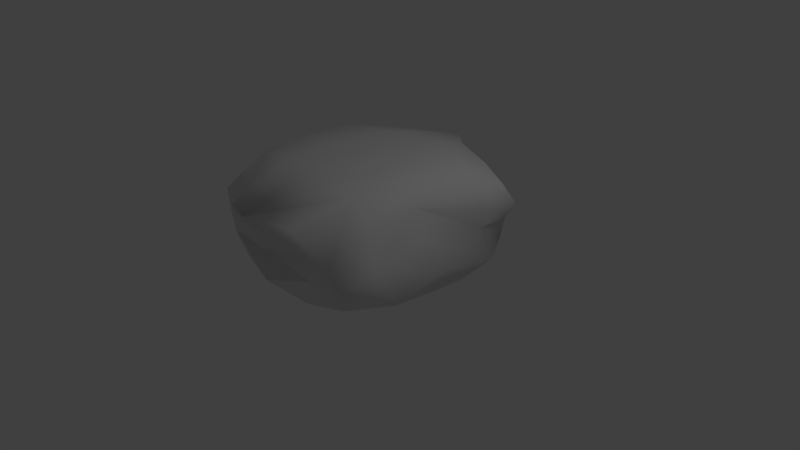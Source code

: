 # Source: rock.blend  (saved by Blender 2.79.0; exported with 4.5.12 LTS)
import bpy
from mathutils import Matrix  # noqa: F401  (used for matrix-valued properties, if any)

bpy.ops.wm.read_factory_settings(use_empty=True)
scene = bpy.context.scene
scene.name = 'Scene'

# ---- collections
col_collection_1 = bpy.data.collections.new('Collection 1'); scene.collection.children.link(col_collection_1)

# ---- materials (node trees are filled in below, after node groups)
mat_material = bpy.data.materials.new('Material')
mat_material.alpha_threshold = 0.0
mat_material.use_transparent_shadow = False
mat_material.roughness = 0.5
mat_material.specular_intensity = 0.3

# ---- material node trees

# ---- world
world_world = bpy.data.worlds.new('World'); scene.world = world_world
world_world.color = (0.05088, 0.05088, 0.05088)
world_world.use_sun_shadow = False
world_world.sun_shadow_jitter_overblur = 0.0
world_world.cycles.sampling_method = 'MANUAL'

# ---- cameras
cam_camera = bpy.data.cameras.new('Camera')
cam_camera.clip_end = 100.0
cam_camera.lens = 35.0
cam_camera.sensor_width = 32.0
cam_camera.sensor_height = 18.0
cam_camera.ortho_scale = 7.314
cam_camera.dof.focus_distance = 0.0
cam_camera.dof.aperture_fstop = 128.0

# ---- lights
light_lamp = bpy.data.lights.new('Lamp', 'POINT')
light_lamp.transmission_factor = 0.0
light_lamp.cutoff_distance = 30.0
light_lamp.energy = 100.0
light_lamp.shadow_buffer_clip_start = 1.001
light_lamp.shadow_soft_size = 0.1
light_lamp.shadow_maximum_resolution = 0.006
light_lamp.use_absolute_resolution = True

# ---- meshes
me_cube_001 = bpy.data.meshes.new('Cube.001')
me_cube_001.from_pydata([(-0.5379, -0.058, 1.154), (-1.052, -0.0646, 0.9545), (-1.156, -0.2178, 0.4595), (-1.176, 1.281, 0.6464), (-1.02, 1.175, 1.106), (-0.6103, 1.148, 1.328), (0.8085, 1.346, 0.9021), (0.444, 1.033, 1.514), (0.9363, 0.6775, 1.426), (-1.282, 0.884, 1.218), (-1.719, 0.9165, -0.6998), (-1.356, 1.245, -0.7168), (-0.6819, 1.18, -1.482), (-0.3215, -0.0603, -0.702), (-0.6924, -0.1143, -0.8358), (-1.063, 0.07452, -1.016), (-0.3597, -0.2197, -0.5967), (-0.4762, -0.274, -0.03739), (-1.095, -0.254, -0.1185), (0.5481, -0.2841, -0.6576), (0.4804, -0.3121, -0.1111), (-0.01579, -0.3127, -0.06024), (0.3835, -0.2981, 0.5332), (0.2436, -0.1415, 1.191), (-0.1546, -0.1145, 1.229), (-0.198, 1.36, 0.6308), (-0.3448, 1.152, 1.73), (-0.06528, 1.103, 1.796), (0.8016, 1.333, -0.7167), (0.063, 1.276, -0.9943), (0.04611, 1.352, -0.2537), (-0.5442, 1.29, -0.8894), (-1.177, 1.303, 0.009798), (1.348, 0.1898, 0.7468), (1.267, 0.6307, 1.008), (1.155, 0.478, 1.382), (1.324, 0.1274, -0.8561), (1.267, 0.6002, -0.6897), (1.175, 0.6925, 0.169), (1.424, 0.8972, -0.707), (1.232, 1.217, -0.5945), (0.9754, 1.247, 0.04789), (-0.7067, 0.1906, 1.347), (-1.044, 0.4029, 1.29), (-1.648, 0.452, 0.8536), (0.667, 0.4399, 1.449), (0.2601, 0.4526, 1.365), (-0.1351, 0.1567, 1.505), (0.5242, 0.6914, 1.41), (-1.76, 0.3196, -0.7246), (-1.186, 0.4816, -1.134), (-1.646, 0.4626, 0.459), (-1.649, 0.4298, -0.06403), (-1.548, -0.1538, -0.2556), (-1.434, 1.017, 0.7468), (-0.2632, 0.9168, -1.717), (-0.7755, 0.4976, -1.403), (0.802, 0.8503, -1.529), (0.5563, 0.4493, -1.497), (-0.1998, 0.3368, -1.536), (0.4689, -0.1429, -1.027), (0.06726, -0.07271, -0.7835), (-0.1805, 0.06095, -1.234), (-0.6309, -0.2263, 0.5923), (-0.1063, -0.2744, 0.596), (-0.6779, 1.33, 0.6982), (-0.6033, 1.344, -0.01128), (1.116, 1.068, 0.981), (1.051, 1.069, 0.1975), (-0.9445, 0.7436, 1.392), (-0.06687, 0.6521, 1.602), (-0.9745, 0.9261, -1.431), (-1.483, 1.069, 0.04533), (-0.751, 0.1491, -1.123), (-0.8624, -0.2192, -0.5371), (0.1728, -0.1885, -0.5325), (1.042, -0.1905, -0.6379), (1.045, -0.1576, -0.148), (1.009, -0.1265, 0.4703), (0.7363, -0.07603, 1.067), (0.3428, 1.371, 0.8637), (0.6115, 1.352, -0.2908), (0.7705, 1.122, -1.3), (0.1053, 1.127, -1.585), (-0.175, 1.147, -1.801), (1.015, 0.1835, 1.313), (1.269, 0.2411, -0.06388), (1.081, 0.1751, -1.288), (1.2, 0.5382, -1.222), (1.386, 0.8076, -1.182), (1.304, 1.084, -1.024), (-1.571, 0.1103, 0.7707), (0.4943, 0.1534, 1.399), (-1.346, -0.0787, -0.8081), (-1.55, 0.03351, 0.4876), (0.1532, 0.8392, -1.832), (0.5127, 0.1147, -1.198), (0.8969, -0.1167, -1.078)], [], [(0, 1, 2), (3, 4, 5), (6, 7, 8), (5, 4, 9), (10, 11, 12), (13, 14, 15), (16, 17, 18), (19, 20, 21), (22, 23, 24), (25, 26, 27), (28, 29, 30), (31, 11, 32), (33, 34, 35), (36, 37, 38), (39, 40, 41), (42, 43, 44), (45, 46, 47), (48, 27, 26), (49, 50, 15), (51, 52, 53), (54, 3, 32), (55, 56, 50), (57, 58, 59), (60, 61, 62), (63, 2, 18), (21, 64, 63), (24, 0, 63), (65, 5, 26), (30, 66, 65), (66, 32, 3), (67, 8, 35), (68, 67, 34), (41, 6, 67), (69, 9, 44), (46, 70, 69), (26, 5, 69), (49, 10, 71), (72, 10, 49), (32, 11, 10), (56, 73, 15), (62, 73, 56), (61, 13, 73), (13, 16, 74), (75, 16, 13), (75, 21, 17), (60, 19, 75), (76, 19, 60), (76, 77, 20), (20, 22, 64), (77, 78, 22), (78, 79, 23), (6, 80, 27), (81, 80, 6), (81, 30, 25), (28, 81, 41), (82, 28, 40), (83, 29, 28), (29, 31, 66), (84, 31, 29), (84, 12, 11), (78, 33, 85), (77, 86, 33), (86, 38, 34), (36, 86, 77), (87, 36, 76), (87, 88, 37), (37, 39, 68), (88, 89, 39), (89, 90, 40), (0, 42, 91), (24, 47, 42), (47, 46, 43), (92, 47, 24), (85, 92, 23), (35, 45, 92), (45, 48, 70), (35, 8, 48), (8, 7, 27), (93, 15, 14), (53, 93, 74), (52, 49, 93), (2, 94, 53), (1, 91, 94), (44, 51, 94), (54, 72, 52), (9, 54, 51), (9, 4, 3), (84, 55, 71), (83, 95, 55), (95, 59, 56), (82, 57, 95), (90, 89, 57), (89, 88, 58), (58, 96, 62), (88, 87, 96), (87, 97, 60), (63, 0, 2), (65, 3, 5), (67, 6, 8), (69, 5, 9), (71, 10, 12), (73, 13, 15), (74, 16, 18), (75, 19, 21), (64, 22, 24), (80, 25, 27), (81, 28, 30), (66, 31, 32), (85, 33, 35), (86, 36, 38), (68, 39, 41), (91, 42, 44), (92, 45, 47), (70, 48, 26), (93, 49, 15), (94, 51, 53), (72, 54, 32), (71, 55, 50), (95, 57, 59), (96, 60, 62), (17, 63, 18), (17, 21, 63), (64, 24, 63), (25, 65, 26), (25, 30, 65), (65, 66, 3), (34, 67, 35), (38, 68, 34), (68, 41, 67), (43, 69, 44), (43, 46, 69), (70, 26, 69), (50, 49, 71), (52, 72, 49), (72, 32, 10), (50, 56, 15), (59, 62, 56), (62, 61, 73), (14, 13, 74), (61, 75, 13), (16, 75, 17), (61, 60, 75), (97, 76, 60), (19, 76, 20), (21, 20, 64), (20, 77, 22), (22, 78, 23), (7, 6, 27), (41, 81, 6), (80, 81, 25), (40, 28, 41), (90, 82, 40), (82, 83, 28), (30, 29, 66), (83, 84, 29), (31, 84, 11), (79, 78, 85), (78, 77, 33), (33, 86, 34), (76, 36, 77), (97, 87, 76), (36, 87, 37), (38, 37, 68), (37, 88, 39), (39, 89, 40), (1, 0, 91), (0, 24, 42), (42, 47, 43), (23, 92, 24), (79, 85, 23), (85, 35, 92), (46, 45, 70), (45, 35, 48), (48, 8, 27), (74, 93, 14), (18, 53, 74), (53, 52, 93), (18, 2, 53), (2, 1, 94), (91, 44, 94), (51, 54, 52), (44, 9, 51), (54, 9, 3), (12, 84, 71), (84, 83, 55), (55, 95, 56), (83, 82, 95), (82, 90, 57), (57, 89, 58), (59, 58, 62), (58, 88, 96), (96, 87, 60)])
me_cube_001.polygons.foreach_set('use_smooth', [True] * 192)
_uv = me_cube_001.uv_layers.new(name='UVMap')
_uv.uv.foreach_set('vector', [0.05829, 0.5699, 0.08261, 0.5067, 0.1529, 0.4987, 0.2063, 0.3782, 0.1556, 0.4023, 0.09978, 0.3877, 0.8545, 0.3493, 0.795, 0.249, 0.8707, 0.1749, 0.9441, 0.6946, 0.9057, 0.6826, 0.9167, 0.6045, 0.3368, 0.08201, 0.3692, 0.000842, 0.4892, 0.0, 0.5127, 0.3106, 0.4816, 0.3231, 0.4473, 0.2762, 0.2768, 0.5835, 0.2154, 0.5785, 0.2237, 0.5024, 0.2885, 0.6956, 0.2265, 0.6947, 0.2208, 0.6358, 0.1496, 0.6887, 0.06005, 0.669, 0.05371, 0.62, 0.1155, 0.2999, 0.04202, 0.4025, 0.01139, 0.3834, 0.1339, 0.09467, 0.2261, 0.1276, 0.1657, 0.1994, 0.2737, 0.1876, 0.3356, 0.2678, 0.2584, 0.3215, 0.4229, 0.6541, 0.5205, 0.6847, 0.4775, 0.7263, 0.4227, 0.4592, 0.5294, 0.4791, 0.5396, 0.5807, 0.7441, 0.8145, 0.6723, 0.7875, 0.6838, 0.712, 0.01627, 0.5363, 0.006598, 0.4823, 0.0544, 0.4025, 0.8552, 0.1259, 0.8187, 0.1375, 0.7861, 0.07016, 0.8291, 0.1826, 0.7208, 0.2512, 0.694, 0.2682, 0.3485, 0.2255, 0.431, 0.1768, 0.4473, 0.2762, 0.8217, 0.4944, 0.7589, 0.4881, 0.7478, 0.3611, 0.8534, 0.6288, 0.8441, 0.7006, 0.7667, 0.7072, 0.555, 0.05746, 0.4911, 0.1663, 0.431, 0.1768, 0.6612, 0.07164, 0.6424, 0.17, 0.5654, 0.2, 0.6197, 0.3211, 0.56, 0.3103, 0.5564, 0.2715, 0.1376, 0.5634, 0.1529, 0.4987, 0.2237, 0.5024, 0.2208, 0.6358, 0.1407, 0.6292, 0.1376, 0.5634, 0.05371, 0.62, 0.05829, 0.5699, 0.1376, 0.5634, 0.155, 0.3441, 0.09978, 0.3877, 0.04202, 0.4025, 0.1657, 0.1994, 0.2062, 0.2743, 0.155, 0.3441, 0.2062, 0.2743, 0.2584, 0.3215, 0.2063, 0.3782, 0.8962, 0.2829, 0.8707, 0.1749, 0.9071, 0.1336, 0.6226, 0.5818, 0.6173, 0.6784, 0.5205, 0.6847, 0.6629, 0.5621, 0.6723, 0.6611, 0.6173, 0.6784, 0.9492, 0.5877, 0.9167, 0.6045, 0.8696, 0.4909, 0.7916, 0.8662, 0.7441, 0.8212, 0.7521, 0.7072, 0.9999, 0.7068, 0.9441, 0.6946, 0.9492, 0.5877, 0.3485, 0.2255, 0.3368, 0.08201, 0.4607, 0.06353, 0.7665, 0.64, 0.6723, 0.5967, 0.6778, 0.4598, 0.7667, 0.7072, 0.6749, 0.6876, 0.6723, 0.5967, 0.4911, 0.1663, 0.4857, 0.255, 0.4473, 0.2762, 0.5564, 0.2715, 0.4857, 0.255, 0.4911, 0.1663, 0.3368, 0.8336, 0.3369, 0.7859, 0.3845, 0.7263, 0.5127, 0.3106, 0.5062, 0.351, 0.4481, 0.3543, 0.5595, 0.342, 0.5062, 0.351, 0.5127, 0.3106, 0.2665, 0.646, 0.2208, 0.6358, 0.2154, 0.5785, 0.6197, 0.3211, 0.61, 0.3611, 0.5595, 0.342, 0.2786, 0.7492, 0.2885, 0.6956, 0.3209, 0.6737, 0.2786, 0.7492, 0.2184, 0.7526, 0.2265, 0.6947, 0.2265, 0.6947, 0.1496, 0.6887, 0.1407, 0.6292, 0.2184, 0.7526, 0.1432, 0.7525, 0.1496, 0.6887, 0.1432, 0.7525, 0.06927, 0.7227, 0.06005, 0.669, 0.8545, 0.3493, 0.8083, 0.3611, 0.7208, 0.2512, 0.1162, 0.1497, 0.04602, 0.2771, 0.0, 0.2413, 0.1162, 0.1497, 0.1657, 0.1994, 0.1155, 0.2999, 0.1339, 0.09467, 0.1162, 0.1497, 0.05622, 0.1459, 0.1879, 0.03519, 0.1339, 0.09467, 0.08564, 0.06534, 0.273, 0.06412, 0.2261, 0.1276, 0.1339, 0.09467, 0.2261, 0.1276, 0.2737, 0.1876, 0.2062, 0.2743, 0.3165, 0.06843, 0.2737, 0.1876, 0.2261, 0.1276, 0.3165, 0.06843, 0.3368, 0.1404, 0.3356, 0.2678, 0.3401, 0.6102, 0.4229, 0.6541, 0.4046, 0.7132, 0.34, 0.5363, 0.4398, 0.5539, 0.4229, 0.6541, 0.4398, 0.5539, 0.5396, 0.5807, 0.5205, 0.6847, 0.4227, 0.4592, 0.4398, 0.5539, 0.34, 0.5363, 0.4295, 0.4003, 0.4227, 0.4592, 0.3368, 0.4768, 0.4295, 0.4003, 0.5177, 0.4127, 0.5294, 0.4791, 0.5294, 0.4791, 0.6042, 0.4822, 0.6226, 0.5818, 0.5177, 0.4127, 0.5865, 0.4235, 0.6042, 0.4822, 0.5865, 0.4235, 0.6465, 0.4411, 0.671, 0.4914, 0.05829, 0.5699, 0.01627, 0.5363, 0.09085, 0.4319, 0.05371, 0.62, 0.0, 0.6084, 0.01627, 0.5363, 0.7861, 0.07016, 0.8187, 0.1375, 0.6941, 0.1437, 0.01231, 0.683, 0.0, 0.6084, 0.05371, 0.62, 0.01983, 0.7426, 0.01231, 0.683, 0.06005, 0.669, 0.9071, 0.1336, 0.8552, 0.1259, 0.8571, 0.07013, 0.8552, 0.1259, 0.8291, 0.1826, 0.7587, 0.168, 0.9071, 0.1336, 0.8707, 0.1749, 0.8291, 0.1826, 0.8707, 0.1749, 0.795, 0.249, 0.7208, 0.2512, 0.4081, 0.3181, 0.4473, 0.2762, 0.4816, 0.3231, 0.2322, 0.4405, 0.2912, 0.4545, 0.2701, 0.5239, 0.7589, 0.4881, 0.6778, 0.4598, 0.6853, 0.3887, 0.1529, 0.4987, 0.1301, 0.4362, 0.2322, 0.4405, 0.08261, 0.5067, 0.09085, 0.4319, 0.1301, 0.4362, 0.8696, 0.4909, 0.8217, 0.4944, 0.8347, 0.4016, 0.8534, 0.6288, 0.7665, 0.64, 0.7589, 0.4881, 0.9167, 0.6045, 0.8534, 0.6288, 0.8217, 0.4944, 0.9167, 0.6045, 0.9057, 0.6826, 0.8441, 0.7006, 0.5639, 9.1e-05, 0.555, 0.05746, 0.4607, 0.06353, 0.5821, 0.007382, 0.6089, 0.07216, 0.555, 0.05746, 0.6089, 0.07216, 0.5654, 0.2, 0.4911, 0.1663, 0.1879, 0.03519, 0.2079, 0.0, 0.2933, 0.02525, 0.6465, 0.4411, 0.5865, 0.4235, 0.5795, 0.3653, 0.5865, 0.4235, 0.5177, 0.4127, 0.4772, 0.3611, 0.6424, 0.17, 0.6283, 0.2559, 0.5564, 0.2715, 0.694, 0.1502, 0.6938, 0.2371, 0.6283, 0.2559, 0.6938, 0.2371, 0.6686, 0.3119, 0.6197, 0.3211, 0.1376, 0.5634, 0.05829, 0.5699, 0.1529, 0.4987, 0.155, 0.3441, 0.2063, 0.3782, 0.09978, 0.3877, 0.8962, 0.2829, 0.8545, 0.3493, 0.8707, 0.1749, 0.9492, 0.5877, 0.9441, 0.6946, 0.9167, 0.6045, 0.4607, 0.06353, 0.3368, 0.08201, 0.4892, 0.0, 0.4857, 0.255, 0.5127, 0.3106, 0.4473, 0.2762, 0.2701, 0.5239, 0.2768, 0.5835, 0.2237, 0.5024, 0.2665, 0.646, 0.2885, 0.6956, 0.2208, 0.6358, 0.1407, 0.6292, 0.1496, 0.6887, 0.05371, 0.62, 0.04602, 0.2771, 0.1155, 0.2999, 0.01139, 0.3834, 0.1162, 0.1497, 0.1339, 0.09467, 0.1657, 0.1994, 0.2062, 0.2743, 0.2737, 0.1876, 0.2584, 0.3215, 0.4046, 0.7132, 0.4229, 0.6541, 0.4775, 0.7263, 0.4398, 0.5539, 0.4227, 0.4592, 0.5396, 0.5807, 0.7317, 0.7072, 0.7441, 0.8145, 0.6838, 0.712, 0.09085, 0.4319, 0.01627, 0.5363, 0.0544, 0.4025, 0.8571, 0.07013, 0.8552, 0.1259, 0.7861, 0.07016, 0.7587, 0.168, 0.8291, 0.1826, 0.694, 0.2682, 0.4081, 0.3181, 0.3485, 0.2255, 0.4473, 0.2762, 0.8347, 0.4016, 0.8217, 0.4944, 0.7478, 0.3611, 0.7665, 0.64, 0.8534, 0.6288, 0.7667, 0.7072, 0.4607, 0.06353, 0.555, 0.05746, 0.431, 0.1768, 0.6089, 0.07216, 0.6612, 0.07164, 0.5654, 0.2, 0.6283, 0.2559, 0.6197, 0.3211, 0.5564, 0.2715, 0.2154, 0.5785, 0.1376, 0.5634, 0.2237, 0.5024, 0.2154, 0.5785, 0.2208, 0.6358, 0.1376, 0.5634, 0.1407, 0.6292, 0.05371, 0.62, 0.1376, 0.5634, 0.1155, 0.2999, 0.155, 0.3441, 0.04202, 0.4025, 0.1155, 0.2999, 0.1657, 0.1994, 0.155, 0.3441, 0.155, 0.3441, 0.2062, 0.2743, 0.2063, 0.3782, 0.9344, 0.1876, 0.8962, 0.2829, 0.9071, 0.1336, 0.5396, 0.5807, 0.6226, 0.5818, 0.5205, 0.6847, 0.6226, 0.5818, 0.6629, 0.5621, 0.6173, 0.6784, 0.9396, 0.5063, 0.9492, 0.5877, 0.8696, 0.4909, 0.7914, 0.7117, 0.7916, 0.8662, 0.7521, 0.7072, 1.0, 0.6065, 0.9999, 0.7068, 0.9492, 0.5877, 0.431, 0.1768, 0.3485, 0.2255, 0.4607, 0.06353, 0.7589, 0.4881, 0.7665, 0.64, 0.6778, 0.4598, 0.7665, 0.64, 0.7667, 0.7072, 0.6723, 0.5967, 0.431, 0.1768, 0.4911, 0.1663, 0.4473, 0.2762, 0.5654, 0.2, 0.5564, 0.2715, 0.4911, 0.1663, 0.3877, 0.8015, 0.3368, 0.8336, 0.3845, 0.7263, 0.4816, 0.3231, 0.5127, 0.3106, 0.4481, 0.3543, 0.56, 0.3103, 0.5595, 0.342, 0.5127, 0.3106, 0.2768, 0.5835, 0.2665, 0.646, 0.2154, 0.5785, 0.56, 0.3103, 0.6197, 0.3211, 0.5595, 0.342, 0.3247, 0.7229, 0.2786, 0.7492, 0.3209, 0.6737, 0.2885, 0.6956, 0.2786, 0.7492, 0.2265, 0.6947, 0.2208, 0.6358, 0.2265, 0.6947, 0.1407, 0.6292, 0.2265, 0.6947, 0.2184, 0.7526, 0.1496, 0.6887, 0.1496, 0.6887, 0.1432, 0.7525, 0.06005, 0.669, 0.795, 0.249, 0.8545, 0.3493, 0.7208, 0.2512, 0.05622, 0.1459, 0.1162, 0.1497, 0.0, 0.2413, 0.04602, 0.2771, 0.1162, 0.1497, 0.1155, 0.2999, 0.08564, 0.06534, 0.1339, 0.09467, 0.05622, 0.1459, 0.1163, 0.01477, 0.1879, 0.03519, 0.08564, 0.06534, 0.1879, 0.03519, 0.273, 0.06412, 0.1339, 0.09467, 0.1657, 0.1994, 0.2261, 0.1276, 0.2062, 0.2743, 0.273, 0.06412, 0.3165, 0.06843, 0.2261, 0.1276, 0.2737, 0.1876, 0.3165, 0.06843, 0.3356, 0.2678, 0.3368, 0.6749, 0.3401, 0.6102, 0.4046, 0.7132, 0.3401, 0.6102, 0.34, 0.5363, 0.4229, 0.6541, 0.4229, 0.6541, 0.4398, 0.5539, 0.5205, 0.6847, 0.3368, 0.4768, 0.4227, 0.4592, 0.34, 0.5363, 0.3532, 0.4197, 0.4295, 0.4003, 0.3368, 0.4768, 0.4227, 0.4592, 0.4295, 0.4003, 0.5294, 0.4791, 0.5396, 0.5807, 0.5294, 0.4791, 0.6226, 0.5818, 0.5294, 0.4791, 0.5177, 0.4127, 0.6042, 0.4822, 0.6042, 0.4822, 0.5865, 0.4235, 0.671, 0.4914, 0.08261, 0.5067, 0.05829, 0.5699, 0.09085, 0.4319, 0.05829, 0.5699, 0.05371, 0.62, 0.01627, 0.5363, 0.7365, 0.09231, 0.7861, 0.07016, 0.6941, 0.1437, 0.06005, 0.669, 0.01231, 0.683, 0.05371, 0.62, 0.06927, 0.7227, 0.01983, 0.7426, 0.06005, 0.669, 0.9139, 0.07697, 0.9071, 0.1336, 0.8571, 0.07013, 0.8187, 0.1375, 0.8552, 0.1259, 0.7587, 0.168, 0.8552, 0.1259, 0.9071, 0.1336, 0.8291, 0.1826, 0.8291, 0.1826, 0.8707, 0.1749, 0.7208, 0.2512, 0.4481, 0.3543, 0.4081, 0.3181, 0.4816, 0.3231, 0.2237, 0.5024, 0.2322, 0.4405, 0.2701, 0.5239, 0.7478, 0.3611, 0.7589, 0.4881, 0.6853, 0.3887, 0.2237, 0.5024, 0.1529, 0.4987, 0.2322, 0.4405, 0.1529, 0.4987, 0.08261, 0.5067, 0.1301, 0.4362, 0.8671, 0.4173, 0.8696, 0.4909, 0.8347, 0.4016, 0.8217, 0.4944, 0.8534, 0.6288, 0.7589, 0.4881, 0.8696, 0.4909, 0.9167, 0.6045, 0.8217, 0.4944, 0.8534, 0.6288, 0.9167, 0.6045, 0.8441, 0.7006, 0.4892, 0.0, 0.5639, 9.1e-05, 0.4607, 0.06353, 0.5639, 9.1e-05, 0.5821, 0.007382, 0.555, 0.05746, 0.555, 0.05746, 0.6089, 0.07216, 0.4911, 0.1663, 0.273, 0.06412, 0.1879, 0.03519, 0.2933, 0.02525, 0.6396, 0.3929, 0.6465, 0.4411, 0.5795, 0.3653, 0.5795, 0.3653, 0.5865, 0.4235, 0.4772, 0.3611, 0.5654, 0.2, 0.6424, 0.17, 0.5564, 0.2715, 0.6424, 0.17, 0.694, 0.1502, 0.6283, 0.2559, 0.6283, 0.2559, 0.6938, 0.2371, 0.6197, 0.3211])
me_cube_001.materials.append(mat_material)
me_cube_001.use_remesh_preserve_volume = False
me_cube_001.use_remesh_preserve_attributes = False
me_cube_001.use_mirror_vertex_groups = False
me_cube_001.update()
me_cube_001.normals_split_custom_set([tuple(v) for v in zip(*[iter([-0.2335, -0.8198, 0.5228, -0.3418, -0.6257, 0.7012, -0.2767, -0.9378, 0.2099, -0.424, 0.8907, 0.1639, -0.3392, 0.8184, 0.4639, -0.4606, 0.7729, 0.4365, 0.3785, 0.8849, 0.2715, 0.4712, 0.5797, 0.6648, 0.3206, 0.1589, 0.9338, -0.4606, 0.7729, 0.4365, -0.3392, 0.8184, 0.4639, -0.6469, 0.2888, 0.7058, -0.9007, 0.372, -0.2243, -0.4584, 0.8627, -0.2136, -0.301, 0.82, -0.4868, 0.01069, -0.8069, -0.5905, 0.23, -0.6944, -0.6818, -0.2313, -0.5951, -0.7697, 0.01676, -0.8465, -0.5321, -0.04035, -0.9986, -0.03296, -0.1221, -0.9917, -0.04121, -0.01221, -0.9719, -0.235, 0.1223, -0.9924, 0.01502, -0.07103, -0.993, -0.09398, 0.1222, -0.9814, 0.1481, 0.08052, -0.8494, 0.5216, -0.08621, -0.8494, 0.5206, -0.04675, 0.9964, 0.0705, -0.2177, 0.4944, 0.8416, -0.08642, 0.1465, 0.9854, 0.1783, 0.9707, -0.1613, 0.007287, 0.9872, -0.1591, -0.02731, 0.9981, -0.05477, -0.04437, 0.9916, -0.1219, -0.4584, 0.8627, -0.2136, -0.3447, 0.9385, 0.02253, 0.9216, -0.3604, 0.1438, 0.9593, 0.2226, 0.1738, 0.6485, -0.03212, 0.7605, 0.9199, -0.2912, -0.2625, 0.9855, -0.1624, 0.05012, 0.9635, 0.2672, -0.01843, 0.9934, 0.0353, 0.1095, 0.6381, 0.769, 0.03863, 0.5967, 0.7991, 0.07313, -0.3263, -0.4738, 0.818, -0.4341, -0.3292, 0.8386, -0.9136, 0.08981, 0.3966, 0.1268, -0.0326, 0.9914, -0.1891, -0.1869, 0.964, -0.07359, -0.1842, 0.9801, 0.1147, -0.2422, 0.9634, -0.08642, 0.1465, 0.9854, -0.2177, 0.4944, 0.8416, -0.899, -0.3405, -0.2756, -0.4795, -0.3319, -0.8123, -0.2313, -0.5951, -0.7697, -0.9937, 0.1071, 0.03428, -0.9992, 8.199e-05, 0.03995, -0.7394, -0.6548, -0.1565, -0.8247, 0.505, 0.2546, -0.424, 0.8907, 0.1639, -0.3447, 0.9385, 0.02253, -0.2181, -0.1818, -0.9588, -0.4323, -0.2968, -0.8515, -0.4795, -0.3319, -0.8123, 0.4269, 0.1494, -0.8919, 0.2259, -0.4304, -0.8739, -0.117, -0.5871, -0.801, -0.07695, -0.8426, -0.533, -0.2119, -0.9383, -0.2733, -0.1316, -0.8494, -0.511, -0.08548, -0.9798, 0.1806, -0.2767, -0.9378, 0.2099, -0.1221, -0.9917, -0.04121, -0.07103, -0.993, -0.09398, -0.05592, -0.9878, 0.1455, -0.08548, -0.9798, 0.1806, -0.08621, -0.8494, 0.5206, -0.2335, -0.8198, 0.5228, -0.08548, -0.9798, 0.1806, -0.09358, 0.9867, 0.1331, -0.4606, 0.7729, 0.4365, -0.2177, 0.4944, 0.8416, -0.02731, 0.9981, -0.05477, -0.04344, 0.9988, -0.02107, -0.09358, 0.9867, 0.1331, -0.04344, 0.9988, -0.02107, -0.3447, 0.9385, 0.02253, -0.424, 0.8907, 0.1639, 0.7524, 0.5711, 0.3283, 0.3206, 0.1589, 0.9338, 0.6485, -0.03212, 0.7605, 0.9405, 0.3383, 0.03041, 0.7524, 0.5711, 0.3283, 0.9593, 0.2226, 0.1738, 0.5967, 0.7991, 0.07313, 0.3785, 0.8849, 0.2715, 0.7524, 0.5711, 0.3283, -0.3647, -0.02022, 0.9309, -0.6469, 0.2888, 0.7058, -0.9136, 0.08981, 0.3966, -0.1891, -0.1869, 0.964, -0.00631, -0.5229, 0.8524, -0.3647, -0.02022, 0.9309, -0.2177, 0.4944, 0.8416, -0.4606, 0.7729, 0.4365, -0.3647, -0.02022, 0.9309, -0.899, -0.3405, -0.2756, -0.9007, 0.372, -0.2243, -0.5491, 0.08644, -0.8313, -0.8189, 0.5649, 0.1013, -0.9007, 0.372, -0.2243, -0.899, -0.3405, -0.2756, -0.3447, 0.9385, 0.02253, -0.4584, 0.8627, -0.2136, -0.9007, 0.372, -0.2243, -0.4323, -0.2968, -0.8515, -0.1091, -0.775, -0.6225, -0.2313, -0.5951, -0.7697, -0.1316, -0.8494, -0.511, -0.1091, -0.775, -0.6225, -0.4323, -0.2968, -0.8515, -0.2119, -0.9383, -0.2733, 0.01069, -0.8069, -0.5905, -0.1091, -0.775, -0.6225, 0.01069, -0.8069, -0.5905, 0.01676, -0.8465, -0.5321, -0.04348, -0.9705, -0.2373, -0.2164, -0.916, -0.3378, 0.01676, -0.8465, -0.5321, 0.01069, -0.8069, -0.5905, -0.2164, -0.916, -0.3378, -0.07103, -0.993, -0.09398, -0.04035, -0.9986, -0.03296, -0.07695, -0.8426, -0.533, -0.01221, -0.9719, -0.235, -0.2164, -0.916, -0.3378, 0.483, -0.8673, -0.1207, -0.01221, -0.9719, -0.235, -0.07695, -0.8426, -0.533, 0.483, -0.8673, -0.1207, 0.5862, -0.8084, 0.05281, 0.1223, -0.9924, 0.01502, 0.1223, -0.9924, 0.01502, 0.1222, -0.9814, 0.1481, -0.05592, -0.9878, 0.1455, 0.5862, -0.8084, 0.05281, 0.4533, -0.8785, 0.1509, 0.1222, -0.9814, 0.1481, 0.4533, -0.8785, 0.1509, 0.3021, -0.8881, 0.3465, 0.08052, -0.8494, 0.5216, 0.3785, 0.8849, 0.2715, -0.01172, 0.9902, 0.1393, -0.08642, 0.1465, 0.9854, 0.1047, 0.9945, -0.006038, -0.01172, 0.9902, 0.1393, 0.3785, 0.8849, 0.2715, 0.1047, 0.9945, -0.006038, -0.02731, 0.9981, -0.05477, -0.04675, 0.9964, 0.0705, 0.1783, 0.9707, -0.1613, 0.1047, 0.9945, -0.006038, 0.5967, 0.7991, 0.07313, 0.2874, 0.7995, -0.5274, 0.1783, 0.9707, -0.1613, 0.6381, 0.769, 0.03863, 0.2265, 0.7973, -0.5594, 0.007287, 0.9872, -0.1591, 0.1783, 0.9707, -0.1613, 0.007287, 0.9872, -0.1591, -0.04437, 0.9916, -0.1219, -0.04344, 0.9988, -0.02107, 0.1669, 0.3983, -0.902, -0.04437, 0.9916, -0.1219, 0.007287, 0.9872, -0.1591, 0.1669, 0.3983, -0.902, -0.301, 0.82, -0.4868, -0.4584, 0.8627, -0.2136, 0.4533, -0.8785, 0.1509, 0.9216, -0.3604, 0.1438, 0.45, -0.5911, 0.6694, 0.5862, -0.8084, 0.05281, 0.9912, -0.1319, -0.006381, 0.9216, -0.3604, 0.1438, 0.9912, -0.1319, -0.006381, 0.9635, 0.2672, -0.01843, 0.9593, 0.2226, 0.1738, 0.9199, -0.2912, -0.2625, 0.9912, -0.1319, -0.006381, 0.5862, -0.8084, 0.05281, 0.4217, -0.2477, -0.8723, 0.9199, -0.2912, -0.2625, 0.483, -0.8673, -0.1207, 0.4217, -0.2477, -0.8723, 0.7199, -0.329, -0.6111, 0.9855, -0.1624, 0.05012, 0.9855, -0.1624, 0.05012, 0.9934, 0.0353, 0.1095, 0.9405, 0.3383, 0.03041, 0.7199, -0.329, -0.6111, 0.8733, -0.02703, -0.4864, 0.9934, 0.0353, 0.1095, 0.8733, -0.02703, -0.4864, 0.6959, 0.6588, -0.2857, 0.6381, 0.769, 0.03863, -0.2335, -0.8198, 0.5228, -0.3263, -0.4738, 0.818, -0.7359, -0.5525, 0.3915, -0.08621, -0.8494, 0.5206, -0.07359, -0.1842, 0.9801, -0.3263, -0.4738, 0.818, -0.07359, -0.1842, 0.9801, -0.1891, -0.1869, 0.964, -0.4341, -0.3292, 0.8386, 0.1493, -0.4769, 0.8662, -0.07359, -0.1842, 0.9801, -0.08621, -0.8494, 0.5206, 0.45, -0.5911, 0.6694, 0.1493, -0.4769, 0.8662, 0.08052, -0.8494, 0.5216, 0.6485, -0.03212, 0.7605, 0.1268, -0.0326, 0.9914, 0.1493, -0.4769, 0.8662, 0.1268, -0.0326, 0.9914, 0.1147, -0.2422, 0.9634, -0.00631, -0.5229, 0.8524, 0.6485, -0.03212, 0.7605, 0.3206, 0.1589, 0.9338, 0.1147, -0.2422, 0.9634, 0.3206, 0.1589, 0.9338, 0.4712, 0.5797, 0.6648, -0.08642, 0.1465, 0.9854, -0.4672, -0.7146, -0.5206, -0.2313, -0.5951, -0.7697, 0.23, -0.6944, -0.6818, -0.7394, -0.6548, -0.1565, -0.4672, -0.7146, -0.5206, -0.04348, -0.9705, -0.2373, -0.9992, 8.199e-05, 0.03995, -0.899, -0.3405, -0.2756, -0.4672, -0.7146, -0.5206, -0.2767, -0.9378, 0.2099, -0.7914, -0.5919, 0.1529, -0.7394, -0.6548, -0.1565, -0.3418, -0.6257, 0.7012, -0.7359, -0.5525, 0.3915, -0.7914, -0.5919, 0.1529, -0.9136, 0.08981, 0.3966, -0.9937, 0.1071, 0.03428, -0.7914, -0.5919, 0.1529, -0.8247, 0.505, 0.2546, -0.8189, 0.5649, 0.1013, -0.9992, 8.199e-05, 0.03995, -0.6469, 0.2888, 0.7058, -0.8247, 0.505, 0.2546, -0.9937, 0.1071, 0.03428, -0.6469, 0.2888, 0.7058, -0.3392, 0.8184, 0.4639, -0.424, 0.8907, 0.1639, 0.1669, 0.3983, -0.902, -0.2181, -0.1818, -0.9588, -0.5491, 0.08644, -0.8313, 0.2265, 0.7973, -0.5594, 0.1508, 0.02217, -0.9883, -0.2181, -0.1818, -0.9588, 0.1508, 0.02217, -0.9883, -0.117, -0.5871, -0.801, -0.4323, -0.2968, -0.8515, 0.2874, 0.7995, -0.5274, 0.4269, 0.1494, -0.8919, 0.1508, 0.02217, -0.9883, 0.6959, 0.6588, -0.2857, 0.8733, -0.02703, -0.4864, 0.4269, 0.1494, -0.8919, 0.8733, -0.02703, -0.4864, 0.7199, -0.329, -0.6111, 0.2259, -0.4304, -0.8739, 0.2259, -0.4304, -0.8739, 0.07197, -0.5648, -0.8221, -0.1316, -0.8494, -0.511, 0.7199, -0.329, -0.6111, 0.4217, -0.2477, -0.8723, 0.07197, -0.5648, -0.8221, 0.4217, -0.2477, -0.8723, 0.2467, -0.8123, -0.5285, -0.07695, -0.8426, -0.533, -0.08548, -0.9798, 0.1806, -0.2335, -0.8198, 0.5228, -0.2767, -0.9378, 0.2099, -0.09358, 0.9867, 0.1331, -0.424, 0.8907, 0.1639, -0.4606, 0.7729, 0.4365, 0.7524, 0.5711, 0.3283, 0.3785, 0.8849, 0.2715, 0.3206, 0.1589, 0.9338, -0.3647, -0.02022, 0.9309, -0.4606, 0.7729, 0.4365, -0.6469, 0.2888, 0.7058, -0.5491, 0.08644, -0.8313, -0.9007, 0.372, -0.2243, -0.301, 0.82, -0.4868, -0.1091, -0.775, -0.6225, 0.01069, -0.8069, -0.5905, -0.2313, -0.5951, -0.7697, -0.04348, -0.9705, -0.2373, 0.01676, -0.8465, -0.5321, -0.1221, -0.9917, -0.04121, -0.2164, -0.916, -0.3378, -0.01221, -0.9719, -0.235, -0.07103, -0.993, -0.09398, -0.05592, -0.9878, 0.1455, 0.1222, -0.9814, 0.1481, -0.08621, -0.8494, 0.5206, -0.01172, 0.9902, 0.1393, -0.04675, 0.9964, 0.0705, -0.08642, 0.1465, 0.9854, 0.1047, 0.9945, -0.006038, 0.1783, 0.9707, -0.1613, -0.02731, 0.9981, -0.05477, -0.04344, 0.9988, -0.02107, -0.04437, 0.9916, -0.1219, -0.3447, 0.9385, 0.02253, 0.45, -0.5911, 0.6694, 0.9216, -0.3604, 0.1438, 0.6485, -0.03212, 0.7605, 0.9912, -0.1319, -0.006381, 0.9199, -0.2912, -0.2625, 0.9635, 0.2672, -0.01843, 0.9405, 0.3383, 0.03041, 0.9934, 0.0353, 0.1095, 0.5967, 0.7991, 0.07313, -0.7359, -0.5525, 0.3915, -0.3263, -0.4738, 0.818, -0.9136, 0.08981, 0.3966, 0.1493, -0.4769, 0.8662, 0.1268, -0.0326, 0.9914, -0.07359, -0.1842, 0.9801, -0.00631, -0.5229, 0.8524, 0.1147, -0.2422, 0.9634, -0.2177, 0.4944, 0.8416, -0.4672, -0.7146, -0.5206, -0.899, -0.3405, -0.2756, -0.2313, -0.5951, -0.7697, -0.7914, -0.5919, 0.1529, -0.9937, 0.1071, 0.03428, -0.7394, -0.6548, -0.1565, -0.8189, 0.5649, 0.1013, -0.8247, 0.505, 0.2546, -0.3447, 0.9385, 0.02253, -0.5491, 0.08644, -0.8313, -0.2181, -0.1818, -0.9588, -0.4795, -0.3319, -0.8123, 0.1508, 0.02217, -0.9883, 0.4269, 0.1494, -0.8919, -0.117, -0.5871, -0.801, 0.07197, -0.5648, -0.8221, -0.07695, -0.8426, -0.533, -0.1316, -0.8494, -0.511, -0.04035, -0.9986, -0.03296, -0.08548, -0.9798, 0.1806, -0.1221, -0.9917, -0.04121, -0.04035, -0.9986, -0.03296, -0.07103, -0.993, -0.09398, -0.08548, -0.9798, 0.1806, -0.05592, -0.9878, 0.1455, -0.08621, -0.8494, 0.5206, -0.08548, -0.9798, 0.1806, -0.04675, 0.9964, 0.0705, -0.09358, 0.9867, 0.1331, -0.2177, 0.4944, 0.8416, -0.04675, 0.9964, 0.0705, -0.02731, 0.9981, -0.05477, -0.09358, 0.9867, 0.1331, -0.09358, 0.9867, 0.1331, -0.04344, 0.9988, -0.02107, -0.424, 0.8907, 0.1639, 0.9593, 0.2226, 0.1738, 0.7524, 0.5711, 0.3283, 0.6485, -0.03212, 0.7605, 0.9635, 0.2672, -0.01843, 0.9405, 0.3383, 0.03041, 0.9593, 0.2226, 0.1738, 0.9405, 0.3383, 0.03041, 0.5967, 0.7991, 0.07313, 0.7524, 0.5711, 0.3283, -0.4341, -0.3292, 0.8386, -0.3647, -0.02022, 0.9309, -0.9136, 0.08981, 0.3966, -0.4341, -0.3292, 0.8386, -0.1891, -0.1869, 0.964, -0.3647, -0.02022, 0.9309, -0.00631, -0.5229, 0.8524, -0.2177, 0.4944, 0.8416, -0.3647, -0.02022, 0.9309, -0.4795, -0.3319, -0.8123, -0.899, -0.3405, -0.2756, -0.5491, 0.08644, -0.8313, -0.9992, 8.199e-05, 0.03995, -0.8189, 0.5649, 0.1013, -0.899, -0.3405, -0.2756, -0.8189, 0.5649, 0.1013, -0.3447, 0.9385, 0.02253, -0.9007, 0.372, -0.2243, -0.4795, -0.3319, -0.8123, -0.4323, -0.2968, -0.8515, -0.2313, -0.5951, -0.7697, -0.117, -0.5871, -0.801, -0.1316, -0.8494, -0.511, -0.4323, -0.2968, -0.8515, -0.1316, -0.8494, -0.511, -0.2119, -0.9383, -0.2733, -0.1091, -0.775, -0.6225, 0.23, -0.6944, -0.6818, 0.01069, -0.8069, -0.5905, -0.04348, -0.9705, -0.2373, -0.2119, -0.9383, -0.2733, -0.2164, -0.916, -0.3378, 0.01069, -0.8069, -0.5905, 0.01676, -0.8465, -0.5321, -0.2164, -0.916, -0.3378, -0.04035, -0.9986, -0.03296, -0.2119, -0.9383, -0.2733, -0.07695, -0.8426, -0.533, -0.2164, -0.916, -0.3378, 0.2467, -0.8123, -0.5285, 0.483, -0.8673, -0.1207, -0.07695, -0.8426, -0.533, -0.01221, -0.9719, -0.235, 0.483, -0.8673, -0.1207, 0.1223, -0.9924, 0.01502, -0.07103, -0.993, -0.09398, 0.1223, -0.9924, 0.01502, -0.05592, -0.9878, 0.1455, 0.1223, -0.9924, 0.01502, 0.5862, -0.8084, 0.05281, 0.1222, -0.9814, 0.1481, 0.1222, -0.9814, 0.1481, 0.4533, -0.8785, 0.1509, 0.08052, -0.8494, 0.5216, 0.4712, 0.5797, 0.6648, 0.3785, 0.8849, 0.2715, -0.08642, 0.1465, 0.9854, 0.5967, 0.7991, 0.07313, 0.1047, 0.9945, -0.006038, 0.3785, 0.8849, 0.2715, -0.01172, 0.9902, 0.1393, 0.1047, 0.9945, -0.006038, -0.04675, 0.9964, 0.0705, 0.6381, 0.769, 0.03863, 0.1783, 0.9707, -0.1613, 0.5967, 0.7991, 0.07313, 0.6959, 0.6588, -0.2857, 0.2874, 0.7995, -0.5274, 0.6381, 0.769, 0.03863, 0.2874, 0.7995, -0.5274, 0.2265, 0.7973, -0.5594, 0.1783, 0.9707, -0.1613, -0.02731, 0.9981, -0.05477, 0.007287, 0.9872, -0.1591, -0.04344, 0.9988, -0.02107, 0.2265, 0.7973, -0.5594, 0.1669, 0.3983, -0.902, 0.007287, 0.9872, -0.1591, -0.04437, 0.9916, -0.1219, 0.1669, 0.3983, -0.902, -0.4584, 0.8627, -0.2136, 0.3021, -0.8881, 0.3465, 0.4533, -0.8785, 0.1509, 0.45, -0.5911, 0.6694, 0.4533, -0.8785, 0.1509, 0.5862, -0.8084, 0.05281, 0.9216, -0.3604, 0.1438, 0.9216, -0.3604, 0.1438, 0.9912, -0.1319, -0.006381, 0.9593, 0.2226, 0.1738, 0.483, -0.8673, -0.1207, 0.9199, -0.2912, -0.2625, 0.5862, -0.8084, 0.05281, 0.2467, -0.8123, -0.5285, 0.4217, -0.2477, -0.8723, 0.483, -0.8673, -0.1207, 0.9199, -0.2912, -0.2625, 0.4217, -0.2477, -0.8723, 0.9855, -0.1624, 0.05012, 0.9635, 0.2672, -0.01843, 0.9855, -0.1624, 0.05012, 0.9405, 0.3383, 0.03041, 0.9855, -0.1624, 0.05012, 0.7199, -0.329, -0.6111, 0.9934, 0.0353, 0.1095, 0.9934, 0.0353, 0.1095, 0.8733, -0.02703, -0.4864, 0.6381, 0.769, 0.03863, -0.3418, -0.6257, 0.7012, -0.2335, -0.8198, 0.5228, -0.7359, -0.5525, 0.3915, -0.2335, -0.8198, 0.5228, -0.08621, -0.8494, 0.5206, -0.3263, -0.4738, 0.818, -0.3263, -0.4738, 0.818, -0.07359, -0.1842, 0.9801, -0.4341, -0.3292, 0.8386, 0.08052, -0.8494, 0.5216, 0.1493, -0.4769, 0.8662, -0.08621, -0.8494, 0.5206, 0.3021, -0.8881, 0.3465, 0.45, -0.5911, 0.6694, 0.08052, -0.8494, 0.5216, 0.45, -0.5911, 0.6694, 0.6485, -0.03212, 0.7605, 0.1493, -0.4769, 0.8662, -0.1891, -0.1869, 0.964, 0.1268, -0.0326, 0.9914, -0.00631, -0.5229, 0.8524, 0.1268, -0.0326, 0.9914, 0.6485, -0.03212, 0.7605, 0.1147, -0.2422, 0.9634, 0.1147, -0.2422, 0.9634, 0.3206, 0.1589, 0.9338, -0.08642, 0.1465, 0.9854, -0.04348, -0.9705, -0.2373, -0.4672, -0.7146, -0.5206, 0.23, -0.6944, -0.6818, -0.1221, -0.9917, -0.04121, -0.7394, -0.6548, -0.1565, -0.04348, -0.9705, -0.2373, -0.7394, -0.6548, -0.1565, -0.9992, 8.199e-05, 0.03995, -0.4672, -0.7146, -0.5206, -0.1221, -0.9917, -0.04121, -0.2767, -0.9378, 0.2099, -0.7394, -0.6548, -0.1565, -0.2767, -0.9378, 0.2099, -0.3418, -0.6257, 0.7012, -0.7914, -0.5919, 0.1529, -0.7359, -0.5525, 0.3915, -0.9136, 0.08981, 0.3966, -0.7914, -0.5919, 0.1529, -0.9937, 0.1071, 0.03428, -0.8247, 0.505, 0.2546, -0.9992, 8.199e-05, 0.03995, -0.9136, 0.08981, 0.3966, -0.6469, 0.2888, 0.7058, -0.9937, 0.1071, 0.03428, -0.8247, 0.505, 0.2546, -0.6469, 0.2888, 0.7058, -0.424, 0.8907, 0.1639, -0.301, 0.82, -0.4868, 0.1669, 0.3983, -0.902, -0.5491, 0.08644, -0.8313, 0.1669, 0.3983, -0.902, 0.2265, 0.7973, -0.5594, -0.2181, -0.1818, -0.9588, -0.2181, -0.1818, -0.9588, 0.1508, 0.02217, -0.9883, -0.4323, -0.2968, -0.8515, 0.2265, 0.7973, -0.5594, 0.2874, 0.7995, -0.5274, 0.1508, 0.02217, -0.9883, 0.2874, 0.7995, -0.5274, 0.6959, 0.6588, -0.2857, 0.4269, 0.1494, -0.8919, 0.4269, 0.1494, -0.8919, 0.8733, -0.02703, -0.4864, 0.2259, -0.4304, -0.8739, -0.117, -0.5871, -0.801, 0.2259, -0.4304, -0.8739, -0.1316, -0.8494, -0.511, 0.2259, -0.4304, -0.8739, 0.7199, -0.329, -0.6111, 0.07197, -0.5648, -0.8221, 0.07197, -0.5648, -0.8221, 0.4217, -0.2477, -0.8723, -0.07695, -0.8426, -0.533])] * 3)])

# ---- objects
ob_cube_001 = bpy.data.objects.new('Cube.001', me_cube_001)
ob_lamp = bpy.data.objects.new('Lamp', light_lamp)
ob_camera = bpy.data.objects.new('Camera', cam_camera)

# ---- transforms, parenting, visibility, modifiers, constraints
ob_cube_001.location = (0.0, 0.0, 0.0)
ob_cube_001.rotation_euler = (1.571, -0.0, 0.0)
ob_cube_001.lineart.crease_threshold = 0.0
ob_lamp.location = (4.076, 1.005, 5.904)
ob_lamp.rotation_euler = (0.6503, 0.05522, 1.866)
ob_lamp.lock_rotations_4d = False
ob_lamp.empty_display_type = 'ARROWS'
ob_lamp.color = (0.0, 0.0, 0.0, 0.0)
ob_lamp.lineart.crease_threshold = 0.0
ob_camera.location = (7.481, -6.508, 5.344)
ob_camera.rotation_euler = (1.109, 0.0, 0.8149)
ob_camera.lock_rotations_4d = False
ob_camera.empty_display_type = 'ARROWS'
ob_camera.color = (0.0, 0.0, 0.0, 0.0)
ob_camera.display_type = 'WIRE'
ob_camera.lineart.crease_threshold = 0.0

# ---- collection membership
col_collection_1.objects.link(ob_cube_001)
col_collection_1.objects.link(ob_lamp)
col_collection_1.objects.link(ob_camera)

# ---- scene / render settings (as saved in the file)
scene.camera = ob_camera
scene.frame_start = 1; scene.frame_end = 250; scene.frame_set(1)
scene.render.engine = 'BLENDER_EEVEE_NEXT'
scene.render.resolution_percentage = 50
scene.render.dither_intensity = 0.0
scene.cycles.use_denoising = False
scene.cycles.samples = 128
scene.cycles.sampling_pattern = 'TABULATED_SOBOL'
scene.cycles.use_adaptive_sampling = False
scene.cycles.use_light_tree = False
scene.cycles.blur_glossy = 0.0
scene.cycles.sample_clamp_indirect = 0.0
scene.view_settings.view_transform = 'Standard'
bpy.context.view_layer.update()

